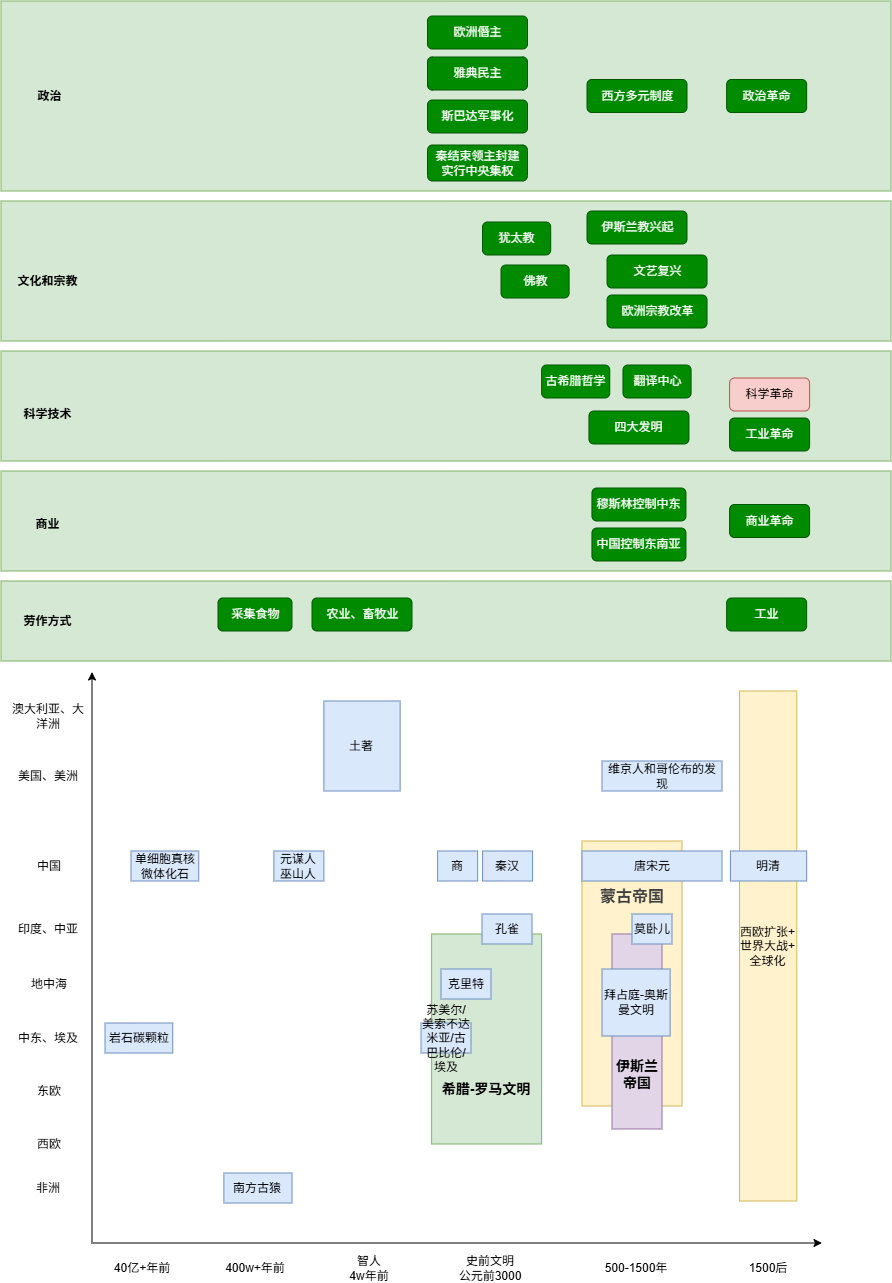

The diagram above was exported from draw.io. Its source (the exported page's mxGraphModel, read from the mxfile embedded in the PNG):
<mxGraphModel dx="1592" dy="1355" grid="1" gridSize="10" guides="1" tooltips="1" connect="1" arrows="1" fold="1" page="1" pageScale="1" pageWidth="1169" pageHeight="827" math="0" shadow="0">
  <root>
    <mxCell id="0" />
    <mxCell id="1" parent="0" />
    <mxCell id="119" edge="1" parent="1" style="endArrow=classic;html=1;" value="">
      <mxGeometry height="50" relative="1" width="50" as="geometry">
        <mxPoint x="121" y="601" as="sourcePoint" />
        <mxPoint x="121" y="31" as="targetPoint" />
      </mxGeometry>
    </mxCell>
    <mxCell id="120" edge="1" parent="1" style="endArrow=classic;html=1;" value="">
      <mxGeometry height="50" relative="1" width="50" as="geometry">
        <mxPoint x="120" y="602" as="sourcePoint" />
        <mxPoint x="851" y="602" as="targetPoint" />
      </mxGeometry>
    </mxCell>
    <mxCell id="121" parent="1" style="text;html=1;strokeColor=none;fillColor=none;align=center;verticalAlign=middle;whiteSpace=wrap;rounded=0;" value="400w+年前" vertex="1">
      <mxGeometry height="30" width="73.75" x="247.25" y="612" as="geometry" />
    </mxCell>
    <mxCell id="122" parent="1" style="text;html=1;strokeColor=none;fillColor=none;align=center;verticalAlign=middle;whiteSpace=wrap;rounded=0;" value="史前文明&lt;div&gt;公元前3000&lt;/div&gt;" vertex="1">
      <mxGeometry height="30" width="73.75" x="482.75" y="612" as="geometry" />
    </mxCell>
    <mxCell id="129" parent="1" style="text;html=1;strokeColor=none;fillColor=none;align=center;verticalAlign=middle;whiteSpace=wrap;rounded=0;" value="非洲" vertex="1">
      <mxGeometry height="30" width="73.75" x="40" y="532" as="geometry" />
    </mxCell>
    <mxCell id="130" parent="1" style="text;html=1;strokeColor=none;fillColor=none;align=center;verticalAlign=middle;whiteSpace=wrap;rounded=0;" value="东欧" vertex="1">
      <mxGeometry height="30" width="73.75" x="41.88" y="435" as="geometry" />
    </mxCell>
    <mxCell id="131" parent="1" style="text;html=1;strokeColor=none;fillColor=none;align=center;verticalAlign=middle;whiteSpace=wrap;rounded=0;" value="中东、埃及" vertex="1">
      <mxGeometry height="30" width="73.75" x="40" y="382" as="geometry" />
    </mxCell>
    <mxCell id="133" parent="1" style="text;html=1;strokeColor=none;fillColor=none;align=center;verticalAlign=middle;whiteSpace=wrap;rounded=0;" value="500-1500年" vertex="1">
      <mxGeometry height="30" width="110" x="610" y="612" as="geometry" />
    </mxCell>
    <mxCell id="138" parent="1" style="text;html=1;strokeColor=none;fillColor=none;align=center;verticalAlign=middle;whiteSpace=wrap;rounded=0;" value="1500后" vertex="1">
      <mxGeometry height="30" width="67.75" x="763.25" y="612" as="geometry" />
    </mxCell>
    <mxCell id="160" parent="1" style="text;html=1;strokeColor=#82b366;fillColor=#d5e8d4;align=center;verticalAlign=middle;whiteSpace=wrap;rounded=0;" value="&lt;div&gt;&lt;br&gt;&lt;/div&gt;&lt;div&gt;&lt;br&gt;&lt;/div&gt;&lt;div&gt;&lt;br&gt;&lt;/div&gt;&lt;div&gt;&lt;br&gt;&lt;/div&gt;&lt;div&gt;&lt;br&gt;&lt;/div&gt;&lt;div&gt;&lt;br&gt;&lt;/div&gt;&lt;div&gt;&lt;br&gt;&lt;/div&gt;&lt;b&gt;&lt;font style=&quot;font-size: 14px;&quot;&gt;希腊-罗马文明&lt;/font&gt;&lt;/b&gt;" vertex="1">
      <mxGeometry height="210" width="110" x="460.63" y="293" as="geometry" />
    </mxCell>
    <mxCell id="164" parent="1" style="rounded=0;html=1;align=center;verticalAlign=middle;fontStyle=0;fontSize=12;sketch=0;shadow=0;fillColor=#d5e8d4;strokeColor=#82b366;" value="" vertex="1">
      <mxGeometry height="80" width="890" x="30" y="-60" as="geometry" />
    </mxCell>
    <mxCell id="166" parent="1" style="fillColor=none;strokeColor=none;html=1;fontColor=#000000;align=center;verticalAlign=middle;fontStyle=1;fontSize=12;shadow=0;" value="劳作方式" vertex="1">
      <mxGeometry height="33" width="86" x="33.879999999999995" y="-36.49999999999994" as="geometry" />
    </mxCell>
    <mxCell id="168" parent="1" style="rounded=1;fillColor=#008a00;strokeColor=#005700;html=1;align=center;verticalAlign=middle;fontStyle=0;fontSize=12;sketch=0;shadow=0;fontColor=#ffffff;" value="农业、畜牧业" vertex="1">
      <mxGeometry height="33" width="100" x="341" y="-43" as="geometry" />
    </mxCell>
    <mxCell id="169" parent="1" style="rounded=1;fillColor=#008a00;strokeColor=#005700;html=1;align=center;verticalAlign=middle;fontStyle=0;fontSize=12;sketch=0;shadow=0;fontColor=#ffffff;" value="工业" vertex="1">
      <mxGeometry height="33" width="80" x="755.6500000000001" y="-43" as="geometry" />
    </mxCell>
    <mxCell id="174" parent="1" style="text;html=1;strokeColor=none;fillColor=none;align=center;verticalAlign=middle;whiteSpace=wrap;rounded=0;" value="印度、中亚" vertex="1">
      <mxGeometry height="30" width="73.75" x="40" y="273" as="geometry" />
    </mxCell>
    <mxCell id="176" parent="1" style="text;html=1;strokeColor=none;fillColor=none;align=center;verticalAlign=middle;whiteSpace=wrap;rounded=0;" value="西欧" vertex="1">
      <mxGeometry height="30" width="73.75" x="41.88" y="488" as="geometry" />
    </mxCell>
    <mxCell id="177" parent="1" style="text;html=1;strokeColor=none;fillColor=none;align=center;verticalAlign=middle;whiteSpace=wrap;rounded=0;" value="美国、美洲" vertex="1">
      <mxGeometry height="30" width="73.75" x="40" y="120" as="geometry" />
    </mxCell>
    <mxCell id="178" parent="1" style="text;html=1;strokeColor=none;fillColor=none;align=center;verticalAlign=middle;whiteSpace=wrap;rounded=0;" value="中国" vertex="1">
      <mxGeometry height="30" width="73.75" x="41.88" y="210" as="geometry" />
    </mxCell>
    <mxCell id="179" parent="1" style="text;html=1;strokeColor=none;fillColor=none;align=center;verticalAlign=middle;whiteSpace=wrap;rounded=0;" value="智人&lt;div&gt;4w年前&lt;/div&gt;" vertex="1">
      <mxGeometry height="30" width="73.75" x="361" y="612" as="geometry" />
    </mxCell>
    <mxCell id="180" parent="1" style="text;html=1;strokeColor=#6c8ebf;fillColor=#dae8fc;align=center;verticalAlign=middle;whiteSpace=wrap;rounded=0;" value="南方古猿" vertex="1">
      <mxGeometry height="30" width="68.12" x="252.88" y="532" as="geometry" />
    </mxCell>
    <mxCell id="181" parent="1" style="rounded=1;fillColor=#008a00;strokeColor=#005700;html=1;align=center;verticalAlign=middle;fontStyle=0;fontSize=12;sketch=0;shadow=0;fontColor=#ffffff;" value="采集食物" vertex="1">
      <mxGeometry height="33" width="74" x="247" y="-43" as="geometry" />
    </mxCell>
    <mxCell id="183" parent="1" style="rounded=0;html=1;align=center;verticalAlign=middle;fontStyle=0;fontSize=12;sketch=0;shadow=0;fillColor=#d5e8d4;strokeColor=#82b366;" value="" vertex="1">
      <mxGeometry height="100" width="890" x="30" y="-170" as="geometry" />
    </mxCell>
    <mxCell id="184" parent="1" style="fillColor=none;strokeColor=none;html=1;fontColor=#000000;align=center;verticalAlign=middle;fontStyle=1;fontSize=12;shadow=0;" value="商业" vertex="1">
      <mxGeometry height="33" width="86" x="33.879999999999995" y="-132.99999999999994" as="geometry" />
    </mxCell>
    <mxCell id="186" parent="1" style="rounded=1;fillColor=#008a00;strokeColor=#005700;html=1;align=center;verticalAlign=middle;fontStyle=0;fontSize=12;sketch=0;shadow=0;fontColor=#ffffff;" value="商业革命" vertex="1">
      <mxGeometry height="33" width="80" x="758.5900000000001" y="-136.5" as="geometry" />
    </mxCell>
    <mxCell id="189" parent="1" style="rounded=0;html=1;align=center;verticalAlign=middle;fontStyle=0;fontSize=12;sketch=0;shadow=0;fillColor=#d5e8d4;strokeColor=#82b366;" value="" vertex="1">
      <mxGeometry height="110" width="890" x="30" y="-290" as="geometry" />
    </mxCell>
    <mxCell id="190" parent="1" style="fillColor=none;strokeColor=none;html=1;fontColor=#000000;align=center;verticalAlign=middle;fontStyle=1;fontSize=12;shadow=0;" value="科学技术" vertex="1">
      <mxGeometry height="33" width="86" x="33.879999999999995" y="-242.99999999999994" as="geometry" />
    </mxCell>
    <mxCell id="192" parent="1" style="rounded=1;fillColor=#f8cecc;strokeColor=#b85450;html=1;align=center;verticalAlign=middle;fontStyle=0;fontSize=12;sketch=0;shadow=0;" value="科学革命" vertex="1">
      <mxGeometry height="33" width="80" x="758.5900000000001" y="-263" as="geometry" />
    </mxCell>
    <mxCell id="195" parent="1" style="rounded=0;html=1;align=center;verticalAlign=middle;fontStyle=0;fontSize=12;sketch=0;shadow=0;fillColor=#d5e8d4;strokeColor=#82b366;" value="" vertex="1">
      <mxGeometry height="140" width="890" x="30" y="-440" as="geometry" />
    </mxCell>
    <mxCell id="196" parent="1" style="fillColor=none;strokeColor=none;html=1;fontColor=#000000;align=center;verticalAlign=middle;fontStyle=1;fontSize=12;shadow=0;" value="文化和宗教" vertex="1">
      <mxGeometry height="33" width="86" x="33.879999999999995" y="-375.99999999999994" as="geometry" />
    </mxCell>
    <mxCell id="197" parent="1" style="rounded=1;fillColor=#008a00;strokeColor=#005700;html=1;align=center;verticalAlign=middle;fontStyle=0;fontSize=12;sketch=0;shadow=0;fontColor=#ffffff;" value="伊斯兰教兴起" vertex="1">
      <mxGeometry height="33" width="100" x="616" y="-430" as="geometry" />
    </mxCell>
    <mxCell id="201" parent="1" style="text;html=1;strokeColor=#6c8ebf;fillColor=#dae8fc;align=center;verticalAlign=middle;whiteSpace=wrap;rounded=0;" value="秦汉" vertex="1">
      <mxGeometry height="30" width="50" x="511.57" y="210" as="geometry" />
    </mxCell>
    <mxCell id="202" parent="1" style="text;html=1;strokeColor=none;fillColor=none;align=center;verticalAlign=middle;whiteSpace=wrap;rounded=0;" value="澳大利亚、大洋洲" vertex="1">
      <mxGeometry height="30" width="73.75" x="40" y="60" as="geometry" />
    </mxCell>
    <mxCell id="203" parent="1" style="text;html=1;strokeColor=#d6b656;fillColor=#fff2cc;align=center;verticalAlign=middle;whiteSpace=wrap;rounded=0;" value="&lt;div&gt;&lt;font style=&quot;font-size: 14px;&quot;&gt;&lt;b&gt;&lt;br&gt;&lt;/b&gt;&lt;/font&gt;&lt;/div&gt;&lt;div&gt;&lt;font style=&quot;font-size: 14px;&quot;&gt;&lt;b&gt;&lt;br&gt;&lt;/b&gt;&lt;/font&gt;&lt;/div&gt;&lt;div&gt;&lt;font size=&quot;3&quot;&gt;&lt;b&gt;&lt;br&gt;&lt;/b&gt;&lt;/font&gt;&lt;/div&gt;&lt;div&gt;&lt;b style=&quot;color: rgb(63, 63, 63); background-color: transparent; font-size: medium;&quot;&gt;蒙古帝国&lt;/b&gt;&lt;/div&gt;&lt;div&gt;&lt;font size=&quot;3&quot;&gt;&lt;b&gt;&lt;br&gt;&lt;/b&gt;&lt;/font&gt;&lt;/div&gt;&lt;div&gt;&lt;font size=&quot;3&quot;&gt;&lt;b&gt;&lt;br&gt;&lt;/b&gt;&lt;/font&gt;&lt;/div&gt;&lt;div&gt;&lt;font size=&quot;3&quot;&gt;&lt;b&gt;&lt;br&gt;&lt;/b&gt;&lt;/font&gt;&lt;/div&gt;&lt;div&gt;&lt;font size=&quot;3&quot;&gt;&lt;b&gt;&lt;br&gt;&lt;/b&gt;&lt;/font&gt;&lt;/div&gt;&lt;div&gt;&lt;font size=&quot;3&quot;&gt;&lt;b&gt;&lt;br&gt;&lt;/b&gt;&lt;/font&gt;&lt;/div&gt;&lt;div&gt;&lt;font size=&quot;3&quot;&gt;&lt;b&gt;&lt;br&gt;&lt;/b&gt;&lt;/font&gt;&lt;/div&gt;&lt;div&gt;&lt;font size=&quot;3&quot;&gt;&lt;b&gt;&lt;br&gt;&lt;/b&gt;&lt;/font&gt;&lt;/div&gt;&lt;div&gt;&lt;font size=&quot;3&quot;&gt;&lt;b&gt;&lt;br&gt;&lt;/b&gt;&lt;/font&gt;&lt;/div&gt;&lt;div&gt;&lt;font size=&quot;3&quot;&gt;&lt;b&gt;&lt;br&gt;&lt;/b&gt;&lt;/font&gt;&lt;/div&gt;&lt;div&gt;&lt;font size=&quot;3&quot;&gt;&lt;b&gt;&lt;br&gt;&lt;/b&gt;&lt;/font&gt;&lt;/div&gt;&lt;div&gt;&lt;br&gt;&lt;/div&gt;" vertex="1">
      <mxGeometry height="265" width="100" x="611" y="200" as="geometry" />
    </mxCell>
    <mxCell id="207" parent="1" style="text;html=1;strokeColor=#6c8ebf;fillColor=#dae8fc;align=center;verticalAlign=middle;whiteSpace=wrap;rounded=0;" value="维京人和哥伦布的发现" vertex="1">
      <mxGeometry height="30" width="120" x="631" y="120" as="geometry" />
    </mxCell>
    <mxCell id="208" parent="1" style="text;html=1;strokeColor=#6c8ebf;fillColor=#dae8fc;align=center;verticalAlign=middle;whiteSpace=wrap;rounded=0;" value="土著" vertex="1">
      <mxGeometry height="90" width="76.25" x="352.88" y="60" as="geometry" />
    </mxCell>
    <mxCell id="209" parent="1" style="rounded=1;fillColor=#008a00;strokeColor=#005700;html=1;align=center;verticalAlign=middle;fontStyle=0;fontSize=12;sketch=0;shadow=0;fontColor=#ffffff;" value="四大发明" vertex="1">
      <mxGeometry height="33" width="100" x="617.94" y="-230" as="geometry" />
    </mxCell>
    <mxCell id="210" parent="1" style="rounded=1;fillColor=#008a00;strokeColor=#005700;html=1;align=center;verticalAlign=middle;fontStyle=0;fontSize=12;sketch=0;shadow=0;fontColor=#ffffff;" value="穆斯林控制中东" vertex="1">
      <mxGeometry height="33" width="94" x="620.94" y="-153" as="geometry" />
    </mxCell>
    <mxCell id="211" parent="1" style="rounded=1;fillColor=#008a00;strokeColor=#005700;html=1;align=center;verticalAlign=middle;fontStyle=0;fontSize=12;sketch=0;shadow=0;fontColor=#ffffff;" value="中国控制东南亚" vertex="1">
      <mxGeometry height="33" width="94" x="620.94" y="-113" as="geometry" />
    </mxCell>
    <mxCell id="214" parent="1" style="text;html=1;strokeColor=#9673a6;fillColor=#e1d5e7;align=center;verticalAlign=middle;whiteSpace=wrap;rounded=0;" value="&lt;div&gt;&lt;br&gt;&lt;/div&gt;&lt;div&gt;&lt;br&gt;&lt;/div&gt;&lt;div&gt;&lt;br&gt;&lt;/div&gt;&lt;div&gt;&lt;br&gt;&lt;/div&gt;&lt;div&gt;&lt;br&gt;&lt;/div&gt;&lt;div&gt;&lt;br&gt;&lt;/div&gt;&lt;div&gt;&lt;br&gt;&lt;/div&gt;&lt;div&gt;&lt;br&gt;&lt;/div&gt;&lt;div&gt;&lt;br&gt;&lt;/div&gt;&lt;div&gt;&lt;br&gt;&lt;/div&gt;&lt;div&gt;&lt;br&gt;&lt;/div&gt;&lt;b&gt;&lt;font style=&quot;font-size: 14px;&quot;&gt;伊斯兰帝国&lt;/font&gt;&lt;/b&gt;&lt;div&gt;&lt;br&gt;&lt;/div&gt;&lt;div&gt;&lt;br&gt;&lt;/div&gt;&lt;div&gt;&lt;br&gt;&lt;/div&gt;&lt;div&gt;&lt;br&gt;&lt;/div&gt;&lt;div&gt;&lt;br&gt;&lt;/div&gt;" vertex="1">
      <mxGeometry height="195" width="50" x="641" y="293" as="geometry" />
    </mxCell>
    <mxCell id="215" parent="1" style="rounded=1;fillColor=#008a00;strokeColor=#005700;html=1;align=center;verticalAlign=middle;fontStyle=0;fontSize=12;sketch=0;shadow=0;fontColor=#ffffff;" value="文艺复兴" vertex="1">
      <mxGeometry height="33" width="100" x="636.03" y="-386" as="geometry" />
    </mxCell>
    <mxCell id="216" parent="1" style="rounded=1;fillColor=#008a00;strokeColor=#005700;html=1;align=center;verticalAlign=middle;fontStyle=0;fontSize=12;sketch=0;shadow=0;fontColor=#ffffff;" value="欧洲宗教改革" vertex="1">
      <mxGeometry height="33" width="100" x="636.03" y="-346" as="geometry" />
    </mxCell>
    <mxCell id="217" parent="1" style="text;html=1;strokeColor=#d6b656;fillColor=#fff2cc;align=center;verticalAlign=middle;whiteSpace=wrap;rounded=0;" value="西欧扩张+&lt;div&gt;世界大战+&lt;div&gt;全球化&lt;/div&gt;&lt;/div&gt;" vertex="1">
      <mxGeometry height="510" width="57.28" x="768.48" y="50" as="geometry" />
    </mxCell>
    <mxCell id="218" parent="1" style="rounded=1;fillColor=#008a00;strokeColor=#005700;html=1;align=center;verticalAlign=middle;fontStyle=0;fontSize=12;sketch=0;shadow=0;fontColor=#ffffff;" value="工业革命" vertex="1">
      <mxGeometry height="33" width="80" x="758.5900000000001" y="-223" as="geometry" />
    </mxCell>
    <mxCell id="219" parent="1" style="rounded=0;html=1;align=center;verticalAlign=middle;fontStyle=0;fontSize=12;sketch=0;shadow=0;fillColor=#d5e8d4;strokeColor=#82b366;" value="" vertex="1">
      <mxGeometry height="190" width="890" x="30" y="-640" as="geometry" />
    </mxCell>
    <mxCell id="220" parent="1" style="fillColor=none;strokeColor=none;html=1;fontColor=#000000;align=center;verticalAlign=middle;fontStyle=1;fontSize=12;shadow=0;" value="政治" vertex="1">
      <mxGeometry height="33" width="86" x="35.76" y="-561.5" as="geometry" />
    </mxCell>
    <mxCell id="221" parent="1" style="rounded=1;fillColor=#008a00;strokeColor=#005700;html=1;align=center;verticalAlign=middle;fontStyle=0;fontSize=12;sketch=0;shadow=0;fontColor=#ffffff;" value="西方多元制度" vertex="1">
      <mxGeometry height="33" width="100" x="616" y="-561.5" as="geometry" />
    </mxCell>
    <mxCell id="222" parent="1" style="rounded=1;fillColor=#008a00;strokeColor=#005700;html=1;align=center;verticalAlign=middle;fontStyle=0;fontSize=12;sketch=0;shadow=0;fontColor=#ffffff;" value="政治革命" vertex="1">
      <mxGeometry height="33" width="80" x="755.6500000000001" y="-561.5" as="geometry" />
    </mxCell>
    <mxCell id="225" parent="1" style="rounded=1;fillColor=#008a00;strokeColor=#005700;html=1;align=center;verticalAlign=middle;fontStyle=0;fontSize=12;sketch=0;shadow=0;fontColor=#ffffff;" value="欧洲僭主" vertex="1">
      <mxGeometry height="33" width="100" x="456.5" y="-625" as="geometry" />
    </mxCell>
    <mxCell id="226" parent="1" style="rounded=1;fillColor=#008a00;strokeColor=#005700;html=1;align=center;verticalAlign=middle;fontStyle=0;fontSize=12;sketch=0;shadow=0;fontColor=#ffffff;" value="雅典民主" vertex="1">
      <mxGeometry height="33" width="100" x="456.5" y="-584" as="geometry" />
    </mxCell>
    <mxCell id="227" parent="1" style="rounded=1;fillColor=#008a00;strokeColor=#005700;html=1;align=center;verticalAlign=middle;fontStyle=0;fontSize=12;sketch=0;shadow=0;fontColor=#ffffff;" value="斯巴达军事化" vertex="1">
      <mxGeometry height="33" width="100" x="456.5" y="-541" as="geometry" />
    </mxCell>
    <mxCell id="228" parent="1" style="rounded=1;fillColor=#008a00;strokeColor=#005700;html=1;align=center;verticalAlign=middle;fontStyle=0;fontSize=12;sketch=0;shadow=0;fontColor=#ffffff;" value="&lt;font style=&quot;color: rgb(255, 255, 255);&quot;&gt;秦结束领主封建&lt;/font&gt;&lt;div&gt;&lt;font style=&quot;color: rgb(255, 255, 255);&quot;&gt;实行中央集权&lt;/font&gt;&lt;/div&gt;" vertex="1">
      <mxGeometry height="36" width="100" x="456.5" y="-496" as="geometry" />
    </mxCell>
    <mxCell id="229" parent="1" style="text;html=1;strokeColor=#6c8ebf;fillColor=#dae8fc;align=center;verticalAlign=middle;whiteSpace=wrap;rounded=0;" value="孔雀" vertex="1">
      <mxGeometry height="30" width="50" x="511" y="273" as="geometry" />
    </mxCell>
    <mxCell id="204" parent="1" style="text;html=1;strokeColor=#6c8ebf;fillColor=#dae8fc;align=center;verticalAlign=middle;whiteSpace=wrap;rounded=0;" value="拜占庭-奥斯曼文明" vertex="1">
      <mxGeometry height="67" width="68.12" x="631" y="328" as="geometry" />
    </mxCell>
    <mxCell id="212" parent="1" style="text;html=1;strokeColor=#6c8ebf;fillColor=#dae8fc;align=center;verticalAlign=middle;whiteSpace=wrap;rounded=0;" value="莫卧儿" vertex="1">
      <mxGeometry height="30" width="40" x="661" y="273" as="geometry" />
    </mxCell>
    <mxCell id="230" parent="1" style="text;html=1;strokeColor=#6c8ebf;fillColor=#dae8fc;align=center;verticalAlign=middle;whiteSpace=wrap;rounded=0;" value="元谋人&lt;div&gt;巫山人&lt;/div&gt;" vertex="1">
      <mxGeometry height="30" width="50" x="302.88" y="210" as="geometry" />
    </mxCell>
    <mxCell id="ht31PDVTphjDhYUHvJT--231" parent="1" style="text;html=1;strokeColor=none;fillColor=none;align=center;verticalAlign=middle;whiteSpace=wrap;rounded=0;" value="40亿+年前" vertex="1">
      <mxGeometry height="30" width="73.75" x="134" y="612" as="geometry" />
    </mxCell>
    <mxCell id="ht31PDVTphjDhYUHvJT--232" parent="1" style="text;html=1;strokeColor=#6c8ebf;fillColor=#dae8fc;align=center;verticalAlign=middle;whiteSpace=wrap;rounded=0;" value="岩石碳颗粒" vertex="1">
      <mxGeometry height="30" width="67.75" x="134" y="382" as="geometry" />
    </mxCell>
    <mxCell id="ht31PDVTphjDhYUHvJT--233" parent="1" style="text;html=1;strokeColor=#6c8ebf;fillColor=#dae8fc;align=center;verticalAlign=middle;whiteSpace=wrap;rounded=0;" value="单细胞真核微体化石" vertex="1">
      <mxGeometry height="30" width="67.75" x="160" y="210" as="geometry" />
    </mxCell>
    <mxCell id="ht31PDVTphjDhYUHvJT--234" parent="1" style="text;html=1;strokeColor=#6c8ebf;fillColor=#dae8fc;align=center;verticalAlign=middle;whiteSpace=wrap;rounded=0;" value="苏美尔/美索不达米亚/古巴比伦/埃及" vertex="1">
      <mxGeometry height="30" width="50" x="450" y="382" as="geometry" />
    </mxCell>
    <mxCell id="ht31PDVTphjDhYUHvJT--235" parent="1" style="text;html=1;strokeColor=#6c8ebf;fillColor=#dae8fc;align=center;verticalAlign=middle;whiteSpace=wrap;rounded=0;" value="克里特" vertex="1">
      <mxGeometry height="30" width="50" x="470" y="328" as="geometry" />
    </mxCell>
    <mxCell id="ht31PDVTphjDhYUHvJT--236" parent="1" style="text;html=1;strokeColor=#6c8ebf;fillColor=#dae8fc;align=center;verticalAlign=middle;whiteSpace=wrap;rounded=0;" value="商" vertex="1">
      <mxGeometry height="30" width="40" x="466.63" y="210" as="geometry" />
    </mxCell>
    <mxCell id="ht31PDVTphjDhYUHvJT--237" parent="1" style="rounded=1;fillColor=#008a00;strokeColor=#005700;html=1;align=center;verticalAlign=middle;fontStyle=0;fontSize=12;sketch=0;shadow=0;fontColor=#ffffff;" value="佛教" vertex="1">
      <mxGeometry height="33" width="68.12" x="530" y="-376" as="geometry" />
    </mxCell>
    <mxCell id="ht31PDVTphjDhYUHvJT--238" parent="1" style="rounded=1;fillColor=#008a00;strokeColor=#005700;html=1;align=center;verticalAlign=middle;fontStyle=0;fontSize=12;sketch=0;shadow=0;fontColor=#ffffff;" value="犹太教" vertex="1">
      <mxGeometry height="33" width="68.12" x="511.57000000000005" y="-419" as="geometry" />
    </mxCell>
    <mxCell id="ht31PDVTphjDhYUHvJT--239" parent="1" style="rounded=1;fillColor=#008a00;strokeColor=#005700;html=1;align=center;verticalAlign=middle;fontStyle=0;fontSize=12;sketch=0;shadow=0;fontColor=#ffffff;" value="古希腊哲学" vertex="1">
      <mxGeometry height="33" width="68.12" x="570.63" y="-276" as="geometry" />
    </mxCell>
    <mxCell id="ht31PDVTphjDhYUHvJT--240" parent="1" style="rounded=1;fillColor=#008a00;strokeColor=#005700;html=1;align=center;verticalAlign=middle;fontStyle=0;fontSize=12;sketch=0;shadow=0;fontColor=#ffffff;" value="翻译中心" vertex="1">
      <mxGeometry height="33" width="68.12" x="651.97" y="-276" as="geometry" />
    </mxCell>
    <mxCell id="205" parent="1" style="text;html=1;strokeColor=#6c8ebf;fillColor=#dae8fc;align=center;verticalAlign=middle;whiteSpace=wrap;rounded=0;" value="唐宋元" vertex="1">
      <mxGeometry height="30" width="140" x="611" y="210" as="geometry" />
    </mxCell>
    <mxCell id="ht31PDVTphjDhYUHvJT--241" parent="1" style="text;html=1;strokeColor=#6c8ebf;fillColor=#dae8fc;align=center;verticalAlign=middle;whiteSpace=wrap;rounded=0;" value="明清" vertex="1">
      <mxGeometry height="30" width="76.25" x="759.4" y="210" as="geometry" />
    </mxCell>
    <mxCell id="ht31PDVTphjDhYUHvJT--242" parent="1" style="text;html=1;strokeColor=none;fillColor=none;align=center;verticalAlign=middle;whiteSpace=wrap;rounded=0;" value="地中海" vertex="1">
      <mxGeometry height="30" width="73.75" x="41.879999999999995" y="328" as="geometry" />
    </mxCell>
  </root>
</mxGraphModel>